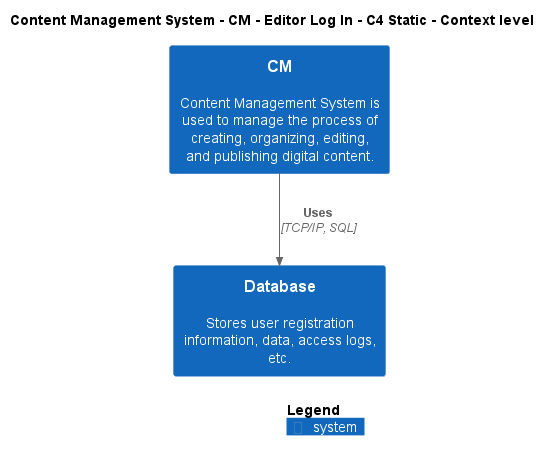

The diagram above was rendered by PlantUML. Its source (embedded in the PNG):
@startuml
!include ..\..\..\..\..\.c4s\C4_Context.puml

AddElementTag("c4interflow:lifecycle:new", $bgColor=green, $fontColor=#ffffff, $borderColor=green, $shadowing="False")
AddElementTag("c4interflow:lifecycle:changed", $bgColor=orange, $fontColor=#ffffff, $borderColor=orange, $shadowing="False")
AddElementTag("c4interflow:lifecycle:removed", $bgColor=red, $fontColor=#ffffff, $borderColor=red, $shadowing="False")

AddRelTag("c4interflow:lifecycle:new", $textColor=green, $lineColor=green)
AddRelTag("c4interflow:lifecycle:changed", $textColor=orange, $lineColor=orange)
AddRelTag("c4interflow:lifecycle:removed", $textColor=red, $lineColor=red)

SHOW_PERSON_PORTRAIT()
LAYOUT_TOP_DOWN()

skinparam linetype polyline

title Content Management System - CM - Editor Log In - C4 Static - Context level

System(ContentManagementSystem.SoftwareSystems.CM, "CM", "Content Management System is used to manage the process of creating, organizing, editing, and publishing digital content.")
System(ContentManagementSystem.SoftwareSystems.Database, "Database", "Stores user registration information, data, access logs, etc.")

Rel(ContentManagementSystem.SoftwareSystems.CM, ContentManagementSystem.SoftwareSystems.Database, "Uses", "TCP/IP, SQL", $tags="protocol:tcp/ip, sql")


SHOW_LEGEND()
@enduml